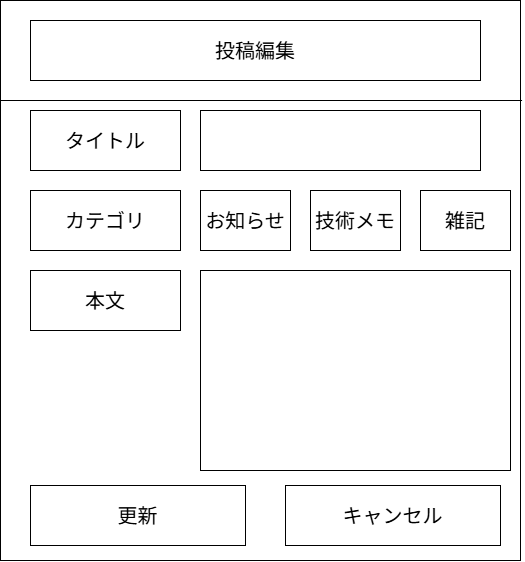

The diagram above was exported from draw.io. Its source (the exported page's mxGraphModel, read from the mxfile embedded in the PNG):
<mxGraphModel dx="1030" dy="710" grid="1" gridSize="10" guides="1" tooltips="1" connect="1" arrows="1" fold="1" page="1" pageScale="1" pageWidth="827" pageHeight="1169" math="0" shadow="0">
  <root>
    <mxCell id="0" />
    <mxCell id="1" parent="0" />
    <mxCell id="ID5QT51Z91MaiXvjeQEp-1" parent="1" style="rounded=0;whiteSpace=wrap;html=1;" value="" vertex="1">
      <mxGeometry height="560" width="520" x="80" y="40" as="geometry" />
    </mxCell>
    <mxCell id="ID5QT51Z91MaiXvjeQEp-2" parent="1" style="rounded=0;whiteSpace=wrap;html=1;fontSize=20;" value="投稿編集" vertex="1">
      <mxGeometry height="60" width="450" x="110" y="60" as="geometry" />
    </mxCell>
    <mxCell id="ID5QT51Z91MaiXvjeQEp-3" parent="1" style="rounded=0;whiteSpace=wrap;html=1;fontSize=20;" value="タイトル" vertex="1">
      <mxGeometry height="60" width="150" x="110" y="150" as="geometry" />
    </mxCell>
    <mxCell id="ID5QT51Z91MaiXvjeQEp-4" edge="1" parent="1" style="endArrow=none;html=1;rounded=0;fontSize=12;defaultLabelBackgroundColor=page;startSize=8;endSize=8;curved=1;entryX=-0.001;entryY=0.216;entryDx=0;entryDy=0;entryPerimeter=0;exitX=1.002;exitY=0.216;exitDx=0;exitDy=0;exitPerimeter=0;" value="">
      <mxGeometry height="50" relative="1" width="50" x="-0.0006" as="geometry">
        <mxPoint x="601.56" y="140.00000000000003" as="sourcePoint" />
        <mxPoint x="80.00000000000001" y="140.00000000000003" as="targetPoint" />
      </mxGeometry>
    </mxCell>
    <mxCell id="ID5QT51Z91MaiXvjeQEp-5" parent="1" style="rounded=0;whiteSpace=wrap;html=1;fontSize=20;" value="本文" vertex="1">
      <mxGeometry height="60" width="150" x="110" y="310" as="geometry" />
    </mxCell>
    <mxCell id="ID5QT51Z91MaiXvjeQEp-6" parent="1" style="rounded=0;whiteSpace=wrap;html=1;fontSize=20;" value="カテゴリ" vertex="1">
      <mxGeometry height="60" width="150" x="110" y="230" as="geometry" />
    </mxCell>
    <mxCell id="ID5QT51Z91MaiXvjeQEp-7" parent="1" style="rounded=0;whiteSpace=wrap;html=1;fontSize=20;" value="雑記" vertex="1">
      <mxGeometry height="60" width="90" x="500" y="230" as="geometry" />
    </mxCell>
    <mxCell id="ID5QT51Z91MaiXvjeQEp-8" parent="1" style="rounded=0;whiteSpace=wrap;html=1;fontSize=20;" value="技術メモ" vertex="1">
      <mxGeometry height="60" width="90" x="390" y="230" as="geometry" />
    </mxCell>
    <mxCell id="ID5QT51Z91MaiXvjeQEp-9" parent="1" style="rounded=0;whiteSpace=wrap;html=1;fontSize=20;" value="お知らせ" vertex="1">
      <mxGeometry height="60" width="90" x="280" y="230" as="geometry" />
    </mxCell>
    <mxCell id="ID5QT51Z91MaiXvjeQEp-10" parent="1" style="rounded=0;whiteSpace=wrap;html=1;fontSize=20;" value="更新" vertex="1">
      <mxGeometry height="60" width="215" x="110" y="525" as="geometry" />
    </mxCell>
    <mxCell id="ID5QT51Z91MaiXvjeQEp-11" parent="1" style="rounded=0;whiteSpace=wrap;html=1;fontSize=20;" value="キャンセル" vertex="1">
      <mxGeometry height="60" width="215" x="365" y="525" as="geometry" />
    </mxCell>
    <mxCell id="ID5QT51Z91MaiXvjeQEp-12" parent="1" style="rounded=0;whiteSpace=wrap;html=1;" value="" vertex="1">
      <mxGeometry height="200" width="310" x="280" y="310" as="geometry" />
    </mxCell>
    <mxCell id="ID5QT51Z91MaiXvjeQEp-13" parent="1" style="rounded=0;whiteSpace=wrap;html=1;" value="" vertex="1">
      <mxGeometry height="60" width="280" x="280" y="150" as="geometry" />
    </mxCell>
  </root>
</mxGraphModel>